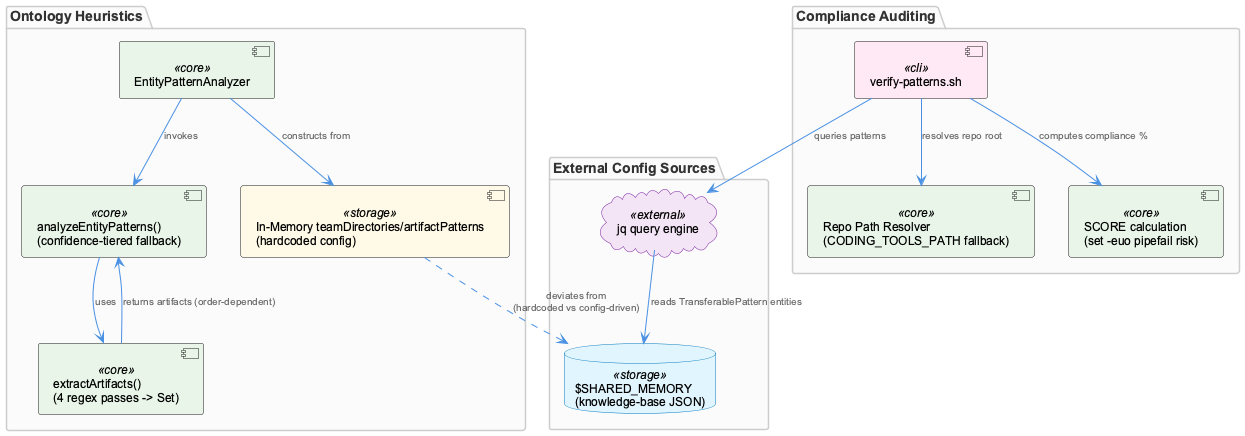

The diagram above was rendered by PlantUML. Its source (embedded in the PNG):
@startuml
!include /Users/Q284340/Agentic/coding/docs/puml/_standard-style.puml

package "Ontology Heuristics" {
  component "EntityPatternAnalyzer" as epa <<core>>
  component "In-Memory teamDirectories/artifactPatterns\n(hardcoded config)" as inmem <<storage>>
  component "analyzeEntityPatterns()\n(confidence-tiered fallback)" as analyze <<core>>
  component "extractArtifacts()\n(4 regex passes -> Set)" as extract <<core>>
}

package "Compliance Auditing" {
  component "verify-patterns.sh" as verify <<cli>>
  component "Repo Path Resolver\n(CODING_TOOLS_PATH fallback)" as pathres <<core>>
  component "SCORE calculation\n(set -euo pipefail risk)" as score <<core>>
}

package "External Config Sources" {
  database "$SHARED_MEMORY\n(knowledge-base JSON)" as sharedmem <<storage>>
  cloud "jq query engine" as jq <<external>>
}

epa --> inmem : "constructs from"
epa --> analyze : "invokes"
analyze --> extract : "uses"
extract --> analyze : "returns artifacts (order-dependent)"

verify --> pathres : "resolves repo root"
verify --> score : "computes compliance %"
verify --> jq : "queries patterns"
jq --> sharedmem : "reads TransferablePattern entities"

inmem ..> sharedmem : "deviates from\n(hardcoded vs config-driven)"

@enduml